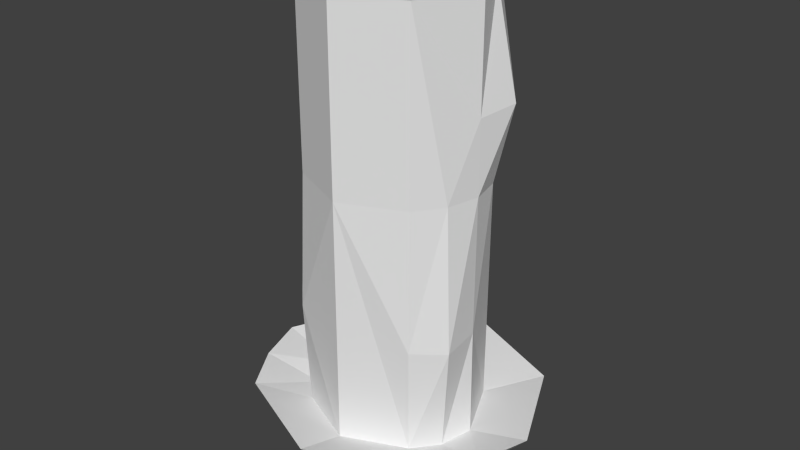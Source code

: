 # Source: candle.blend  (saved by Blender 2.72.0; exported with 4.5.12 LTS)
import bpy
from mathutils import Matrix  # noqa: F401  (used for matrix-valued properties, if any)

bpy.ops.wm.read_factory_settings(use_empty=True)
scene = bpy.context.scene
scene.name = 'Scene'

# ---- collections
col_collection_1 = bpy.data.collections.new('Collection 1'); scene.collection.children.link(col_collection_1)

# ---- world
world_world = bpy.data.worlds.new('World'); scene.world = world_world
world_world.color = (0.05088, 0.05088, 0.05088)
world_world.use_sun_shadow = False
world_world.sun_shadow_jitter_overblur = 0.0
world_world.cycles.sampling_method = 'MANUAL'
world_world.cycles.sample_map_resolution = 256

# ---- meshes
me_cube_001 = bpy.data.meshes.new('Cube.001')
me_cube_001.from_pydata([(0.03729, 0.03551, 0.0232), (0.03729, -0.03555, 0.0232), (0.03729, 0.03551, 0.2788), (0.03729, -0.03555, 0.2788), (0.0, 0.05194, 0.2788), (0.03729, 0.03551, 0.1712), (0.0, 0.05194, 0.0232), (0.05372, -2.112e-05, 0.2788), (0.03729, -0.03555, 0.1712), (0.05372, -2.112e-05, 0.0232), (0.0, -0.05198, 0.2788), (0.0, -0.05198, 0.0232), (0.0, 0.05194, 0.1712), (0.05372, -2.112e-05, 0.1712), (0.0, -0.05198, 0.1712), (0.037, 0.03564, -0.006795), (0.0, -2.112e-05, 0.2656), (0.03806, 0.03628, 0.2157), (0.0475, 0.01843, 0.281), (0.0536, -2.112e-05, 0.2146), (0.0493, 0.01914, 0.1712), (0.0587, 0.02293, 0.2172), (0.03907, -0.03847, 0.08845), (0.04779, -0.01861, 0.02106), (0.05318, 4.216e-05, 0.08875), (0.04893, -0.01949, 0.1712), (0.0545, -0.02305, 0.08662), (0.037, -0.03541, -0.006795), (0.0, 0.05207, -0.006795), (0.05342, 0.0001143, -0.006795), (0.0, -0.05184, -0.006795), (0.04749, -0.01848, -0.006795), (0.06404, 0.06017, 0.03302), (0.06404, -0.05633, 0.03302), (0.0, 0.0864, 0.03302), (0.09098, 0.001917, 0.03302), (0.0, -0.08327, 0.03302), (0.08125, -0.02857, 0.0329)], [], [(12, 5, 0, 6), (26, 22, 1, 23), (29, 31, 27, 30, 28, 15), (4, 2, 17, 5, 12), (5, 20, 13, 24, 9, 0), (21, 19, 13, 20), (7, 3, 8, 25, 13, 19), (8, 14, 11, 1, 22), (3, 10, 14, 8), (31, 37, 33, 27), (3, 7, 16, 10), (7, 18, 2, 4, 16), (17, 21, 20, 5), (2, 18, 21, 17), (18, 7, 19, 21), (24, 26, 23, 9), (13, 25, 26, 24), (25, 8, 22, 26), (23, 1, 33, 37), (29, 35, 37, 31), (28, 34, 32, 15), (27, 33, 36, 30), (15, 32, 35, 29), (9, 23, 37, 35), (6, 0, 32, 34), (1, 11, 36, 33), (0, 9, 35, 32)])
me_cube_001.use_remesh_preserve_volume = False
me_cube_001.use_remesh_preserve_attributes = False
me_cube_001.use_mirror_vertex_groups = False
me_cube_001.update()

# ---- objects
ob_candle = bpy.data.objects.new('Candle', me_cube_001)

# ---- transforms, parenting, visibility, modifiers, constraints
ob_candle.location = (0.001374, -0.0008578, 0.0114)
ob_candle.lineart.crease_threshold = 0.0
_m = ob_candle.modifiers.new('Mirror', 'MIRROR')
_m.use_clip = True

# ---- collection membership
col_collection_1.objects.link(ob_candle)

# ---- scene / render settings (as saved in the file)
scene.frame_start = 1; scene.frame_end = 250; scene.frame_set(1)
scene.render.engine = 'BLENDER_EEVEE_NEXT'
scene.render.resolution_percentage = 50
scene.render.dither_intensity = 0.0
scene.cycles.use_denoising = False
scene.cycles.samples = 10
scene.cycles.sampling_pattern = 'TABULATED_SOBOL'
scene.cycles.light_sampling_threshold = 0.0
scene.cycles.use_adaptive_sampling = False
scene.cycles.use_light_tree = False
scene.cycles.blur_glossy = 0.0
scene.cycles.pixel_filter_type = 'GAUSSIAN'
scene.cycles.sample_clamp_indirect = 0.0
scene.view_settings.view_transform = 'Standard'
bpy.context.view_layer.update()

# ---- added for rendering (the .blend has no active camera and no usable light): camera, sun
cam_auto = bpy.data.cameras.new('AutoCamera')
cam_auto.lens = 50.0
cam_auto.sensor_width = 36.0
cam_auto.clip_end = 1000.0
ob_auto_camera = bpy.data.objects.new('AutoCamera', cam_auto)
scene.collection.objects.link(ob_auto_camera)
ob_auto_camera.location = (0.353349, -0.421659, 0.430087)
ob_auto_camera.rotation_euler = (1.09748, -7.21219e-08, 0.694738)
scene.camera = ob_auto_camera
light_auto_sun = bpy.data.lights.new('AutoSun', 'SUN')
light_auto_sun.energy = 3.0
light_auto_sun.angle = 0.0523599
ob_auto_sun = bpy.data.objects.new('AutoSun', light_auto_sun)
scene.collection.objects.link(ob_auto_sun)
ob_auto_sun.rotation_euler = (0.872665, 0.174533, 0.523599)
bpy.context.view_layer.update()
